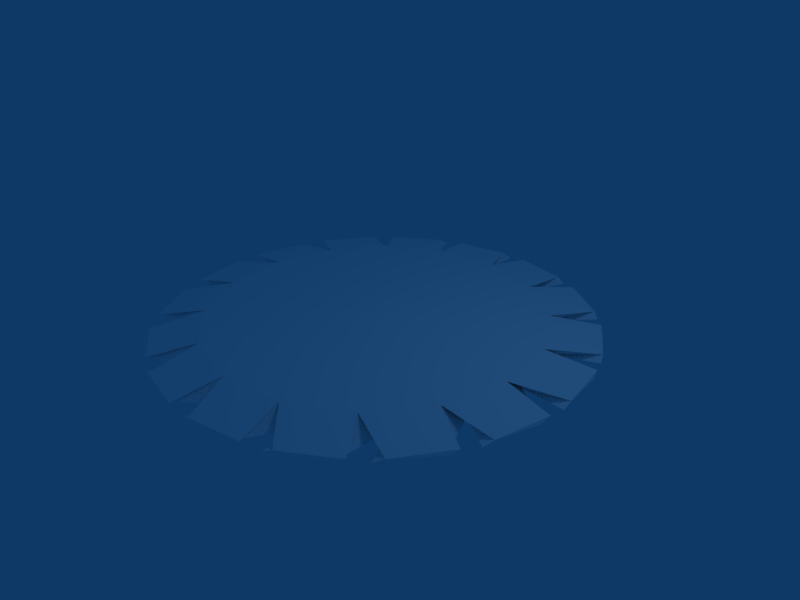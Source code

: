 # Source: saw.blend  (saved by Blender 2.49.2; exported with 4.5.12 LTS)
import bpy
from mathutils import Matrix  # noqa: F401  (used for matrix-valued properties, if any)

bpy.ops.wm.read_factory_settings(use_empty=True)
scene = bpy.context.scene
scene.name = 'Scene'

# ---- collections
col_collection_1 = bpy.data.collections.new('Collection 1'); scene.collection.children.link(col_collection_1)

# ---- materials (node trees are filled in below, after node groups)
mat_material_001 = bpy.data.materials.new('Material.001')
mat_material_001.alpha_threshold = 0.0
mat_material_001.diffuse_color = (1.0, 1.0, 1.0, 1.0)
mat_material_001.roughness = 0.5
mat_material_001.line_color = (0.0, 0.0, 0.0, 1.0)

# ---- material node trees

# ---- world
world_world = bpy.data.worlds.new('World'); scene.world = world_world
world_world.color = (0.05656, 0.2208, 0.4)
world_world.use_sun_shadow = False
world_world.sun_shadow_jitter_overblur = 0.0
world_world.cycles.sampling_method = 'MANUAL'
world_world.cycles.sample_map_resolution = 256

# ---- cameras
cam_camera = bpy.data.cameras.new('Camera')
cam_camera.passepartout_alpha = 0.2
cam_camera.clip_end = 100.0
cam_camera.lens = 35.0
cam_camera.ortho_scale = 7.314
cam_camera.show_passepartout = False
cam_camera.show_safe_areas = True
cam_camera.dof.focus_distance = 0.0
cam_camera.dof.aperture_fstop = 128.0

# ---- lights
light_spot = bpy.data.lights.new('Spot', 'POINT')
light_spot.transmission_factor = 0.0
light_spot.cutoff_distance = 30.0
light_spot.energy = 100.0
light_spot.shadow_buffer_clip_start = 1.001
light_spot.shadow_soft_size = 1.0
light_spot.shadow_maximum_resolution = 0.006
light_spot.use_absolute_resolution = True
light_spot.cycles.use_multiple_importance_sampling = False

# ---- meshes
me_cylinder_001 = bpy.data.meshes.new('Cylinder.001')
me_cylinder_001.from_pydata([(3.106, 3.918, -0.5076), (4.369, 2.432, -0.5076), (4.967, 0.5746, -0.5076), (4.809, -1.37, -0.5076), (3.918, -3.106, -0.5076), (2.432, -4.369, -0.5076), (0.5746, -4.967, -0.5076), (-1.37, -4.809, -0.5076), (-3.106, -3.918, -0.5076), (-4.369, -2.432, -0.5076), (-4.967, -0.5746, -0.5076), (-4.809, 1.37, -0.5076), (-3.918, 3.106, -0.5076), (-2.432, 4.369, -0.5076), (-0.5746, 4.967, -0.5076), (1.37, 4.809, -0.5076), (3.621, 3.448, 0.5076), (4.665, 1.8, 0.5076), (4.999, -0.1221, 0.5076), (4.571, -2.026, 0.5076), (3.448, -3.621, 0.5076), (1.8, -4.665, 0.5076), (-0.1221, -4.999, 0.5076), (-2.026, -4.571, 0.5076), (-3.621, -3.448, 0.5076), (-4.665, -1.8, 0.5076), (-4.999, 0.1221, 0.5076), (-4.571, 2.026, 0.5076), (-3.448, 3.621, 0.5076), (-1.8, 4.665, 0.5076), (0.1221, 4.999, 0.5076), (2.026, 4.571, 0.5076), (0.0, 0.0, -0.8027), (0.0, 0.0, 0.8027), (4.135, 4.953, 0.09847), (4.368, 4.749, -0.09847), (2.994, 5.716, -0.09847), (2.716, 5.853, 0.09847), (0.5786, 6.426, -0.09847), (0.2696, 6.447, 0.09847), (1.925, 6.158, 0.09847), (2.218, 6.059, -0.09847), (-1.925, 6.158, -0.09847), (-2.218, 6.059, 0.09847), (-0.5786, 6.426, 0.09847), (-0.2695, 6.447, -0.09847), (-4.135, 4.953, -0.09847), (-4.368, 4.749, 0.09847), (-2.994, 5.716, 0.09847), (-2.716, 5.853, -0.09847), (-5.716, 2.994, -0.09847), (-5.853, 2.716, 0.09847), (-4.953, 4.135, 0.09847), (-4.749, 4.368, -0.09847), (-6.426, 0.5786, -0.09847), (-6.447, 0.2696, 0.09847), (-6.158, 1.925, 0.09847), (-6.059, 2.218, -0.09847), (-6.158, -1.925, -0.09847), (-6.059, -2.218, 0.09847), (-6.426, -0.5786, 0.09847), (-6.447, -0.2695, -0.09847), (-4.953, -4.135, -0.09847), (-4.749, -4.368, 0.09847), (-5.716, -2.994, 0.09847), (-5.853, -2.716, -0.09847), (-2.994, -5.716, -0.09847), (-2.716, -5.853, 0.09847), (-4.135, -4.953, 0.09847), (-4.368, -4.749, -0.09847), (-0.5786, -6.426, -0.09847), (-0.2696, -6.447, 0.09847), (-1.925, -6.158, 0.09847), (-2.218, -6.059, -0.09847), (1.925, -6.158, -0.09847), (2.218, -6.059, 0.09847), (0.5786, -6.426, 0.09847), (0.2695, -6.447, -0.09847), (4.135, -4.953, -0.09847), (4.368, -4.749, 0.09847), (2.994, -5.716, 0.09847), (2.716, -5.853, -0.09847), (5.716, -2.994, -0.09847), (5.853, -2.716, 0.09847), (4.953, -4.135, 0.09847), (4.749, -4.368, -0.09847), (6.426, -0.5786, -0.09847), (6.447, -0.2695, 0.09847), (6.158, -1.925, 0.09847), (6.059, -2.218, -0.09847), (6.158, 1.925, -0.09847), (6.059, 2.218, 0.09847), (6.426, 0.5786, 0.09847), (6.447, 0.2695, -0.09847), (4.953, 4.135, -0.09847), (4.749, 4.368, 0.09847), (5.716, 2.994, 0.09847), (5.853, 2.716, -0.09847)], [], [(32, 0, 1), (33, 17, 16), (32, 1, 2), (33, 18, 17), (32, 2, 3), (33, 19, 18), (32, 3, 4), (33, 20, 19), (32, 4, 5), (33, 21, 20), (32, 5, 6), (33, 22, 21), (32, 6, 7), (33, 23, 22), (32, 7, 8), (33, 24, 23), (32, 8, 9), (33, 25, 24), (32, 9, 10), (33, 26, 25), (32, 10, 11), (33, 27, 26), (32, 11, 12), (33, 28, 27), (32, 12, 13), (33, 29, 28), (32, 13, 14), (33, 30, 29), (32, 14, 15), (33, 31, 30), (15, 0, 32), (33, 16, 31), (0, 35, 34), (0, 34, 16), (35, 0, 15), (35, 15, 36), (31, 37, 36), (31, 36, 15), (16, 34, 37), (16, 37, 31), (34, 35, 36), (34, 36, 37), (30, 39, 38), (30, 38, 14), (31, 40, 39), (31, 39, 30), (15, 41, 40), (15, 40, 31), (14, 38, 41), (14, 41, 15), (38, 39, 40), (38, 40, 41), (29, 43, 42), (29, 42, 13), (30, 44, 43), (30, 43, 29), (14, 45, 44), (14, 44, 30), (13, 42, 45), (13, 45, 14), (42, 43, 44), (42, 44, 45), (28, 47, 46), (28, 46, 12), (29, 48, 47), (29, 47, 28), (13, 49, 48), (13, 48, 29), (12, 46, 49), (12, 49, 13), (46, 47, 48), (46, 48, 49), (27, 51, 50), (27, 50, 11), (28, 52, 51), (28, 51, 27), (12, 53, 52), (12, 52, 28), (11, 50, 53), (11, 53, 12), (50, 51, 52), (50, 52, 53), (26, 55, 54), (26, 54, 10), (27, 56, 55), (27, 55, 26), (11, 57, 56), (11, 56, 27), (10, 54, 57), (10, 57, 11), (54, 55, 56), (54, 56, 57), (25, 59, 58), (25, 58, 9), (26, 60, 59), (26, 59, 25), (10, 61, 60), (10, 60, 26), (9, 58, 61), (9, 61, 10), (58, 59, 60), (58, 60, 61), (24, 63, 62), (24, 62, 8), (25, 64, 63), (25, 63, 24), (9, 65, 64), (9, 64, 25), (8, 62, 65), (8, 65, 9), (62, 63, 64), (62, 64, 65), (23, 67, 66), (23, 66, 7), (24, 68, 67), (24, 67, 23), (8, 69, 68), (8, 68, 24), (7, 66, 69), (7, 69, 8), (66, 67, 68), (66, 68, 69), (22, 71, 70), (22, 70, 6), (23, 72, 71), (23, 71, 22), (7, 73, 72), (7, 72, 23), (6, 70, 73), (6, 73, 7), (70, 71, 72), (70, 72, 73), (21, 75, 74), (21, 74, 5), (22, 76, 75), (22, 75, 21), (6, 77, 76), (6, 76, 22), (5, 74, 77), (5, 77, 6), (74, 75, 76), (74, 76, 77), (20, 79, 78), (20, 78, 4), (21, 80, 79), (21, 79, 20), (5, 81, 80), (5, 80, 21), (4, 78, 81), (4, 81, 5), (78, 79, 80), (78, 80, 81), (19, 83, 82), (19, 82, 3), (20, 84, 83), (20, 83, 19), (4, 85, 84), (4, 84, 20), (3, 82, 85), (3, 85, 4), (82, 83, 84), (82, 84, 85), (18, 87, 86), (18, 86, 2), (19, 88, 87), (19, 87, 18), (3, 89, 88), (3, 88, 19), (2, 86, 89), (2, 89, 3), (86, 87, 88), (86, 88, 89), (17, 91, 90), (17, 90, 1), (18, 92, 91), (18, 91, 17), (2, 93, 92), (2, 92, 18), (1, 90, 93), (1, 93, 2), (90, 91, 92), (90, 92, 93), (94, 0, 16), (94, 16, 95), (17, 96, 95), (17, 95, 16), (1, 97, 96), (1, 96, 17), (0, 94, 97), (0, 97, 1), (94, 95, 96), (94, 96, 97)])
me_cylinder_001.materials.append(mat_material_001)
me_cylinder_001.use_remesh_preserve_volume = False
me_cylinder_001.use_remesh_preserve_attributes = False
me_cylinder_001.use_mirror_vertex_groups = False
me_cylinder_001.update()

# ---- objects
ob_cylinder = bpy.data.objects.new('Cylinder', me_cylinder_001)
ob_lamp = bpy.data.objects.new('Lamp', light_spot)
ob_camera = bpy.data.objects.new('Camera', cam_camera)

# ---- transforms, parenting, visibility, modifiers, constraints
ob_cylinder.location = (-0.017, -0.0005854, 0.06916)
ob_cylinder.scale = (0.4973, 0.4973, 0.264)
ob_cylinder.lock_rotations_4d = False
ob_cylinder.empty_display_type = 'ARROWS'
ob_cylinder.lineart.crease_threshold = 0.0
ob_lamp.location = (4.076, 1.005, 5.904)
ob_lamp.rotation_euler = (0.6503, 0.05522, 1.866)
ob_lamp.lock_rotations_4d = False
ob_lamp.empty_display_type = 'ARROWS'
ob_lamp.color = (0.0, 0.0, 0.0, 0.0)
ob_lamp.lineart.crease_threshold = 0.0
ob_camera.location = (7.481, -6.508, 5.344)
ob_camera.rotation_euler = (1.109, 0.01082, 0.8149)
ob_camera.lock_rotations_4d = False
ob_camera.empty_display_type = 'ARROWS'
ob_camera.color = (0.0, 0.0, 0.0, 0.0)
ob_camera.display_type = 'WIRE'
ob_camera.lineart.crease_threshold = 0.0

# ---- collection membership
col_collection_1.objects.link(ob_cylinder)
col_collection_1.objects.link(ob_lamp)
col_collection_1.objects.link(ob_camera)

# ---- scene / render settings (as saved in the file)
scene.camera = ob_camera
scene.frame_start = 1; scene.frame_end = 250; scene.frame_set(21)
scene.render.engine = 'BLENDER_EEVEE_NEXT'
scene.render.image_settings.file_format = 'JPEG'
scene.render.image_settings.color_mode = 'RGB'
scene.render.image_settings.compression = 90
scene.render.resolution_x = 800
scene.render.resolution_y = 600
scene.render.pixel_aspect_x = 100.0
scene.render.pixel_aspect_y = 100.0
scene.render.fps = 25
scene.render.dither_intensity = 0.0
scene.render.use_compositing = False
scene.render.use_sequencer = False
scene.render.bake_margin = 2
scene.render.bake_bias = 0.0
scene.render.use_stamp_time = False
scene.render.use_stamp_date = False
scene.render.use_stamp_frame = False
scene.render.use_stamp_camera = False
scene.render.use_stamp_scene = False
scene.render.use_stamp_filename = False
scene.render.use_stamp_render_time = False
scene.render.stamp_font_size = 0
scene.cycles.use_denoising = False
scene.cycles.samples = 10
scene.cycles.sampling_pattern = 'TABULATED_SOBOL'
scene.cycles.light_sampling_threshold = 0.0
scene.cycles.use_adaptive_sampling = False
scene.cycles.use_light_tree = False
scene.cycles.blur_glossy = 0.0
scene.cycles.volume_bounces = 1
scene.cycles.pixel_filter_type = 'GAUSSIAN'
scene.cycles.sample_clamp_indirect = 0.0
scene.view_settings.view_transform = 'Raw'
bpy.context.view_layer.update()
